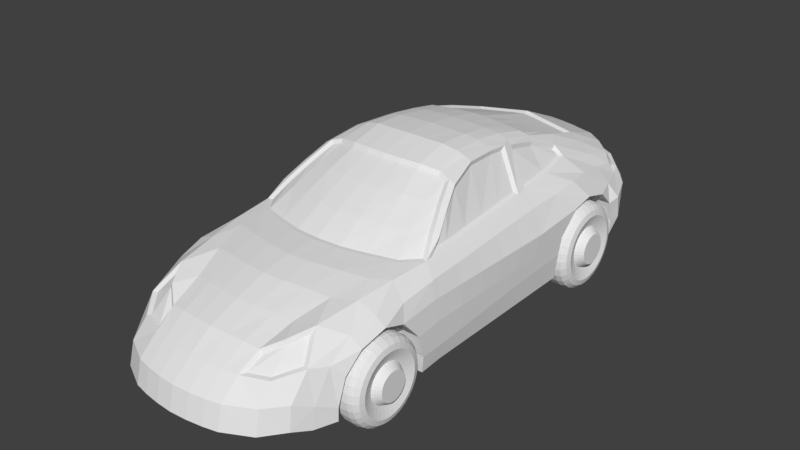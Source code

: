 # Source: Car_03.blend  (saved by Blender 2.79.0; exported with 4.5.12 LTS)
import bpy
from mathutils import Matrix  # noqa: F401  (used for matrix-valued properties, if any)

bpy.ops.wm.read_factory_settings(use_empty=True)
scene = bpy.context.scene
scene.name = 'Scene'

# ---- collections
col_collection_11 = bpy.data.collections.new('Collection 11'); scene.collection.children.link(col_collection_11)

# ---- world
world_world = bpy.data.worlds.new('World'); scene.world = world_world
world_world.color = (0.05088, 0.05088, 0.05088)
world_world.use_sun_shadow = False
world_world.sun_shadow_jitter_overblur = 0.0
world_world.cycles.sampling_method = 'MANUAL'

# ---- meshes
me_plane = bpy.data.meshes.new('Plane')
me_plane.from_pydata([(0.0, -1.634, 1.281), (0.9326, -1.231, 1.242), (0.0, -0.6446, 1.797), (0.6896, -0.6104, 1.686), (0.2623, -1.563, 1.272), (0.5293, -1.49, 1.262), (0.7983, -1.399, 1.25), (0.5973, -0.589, 1.714), (0.4003, -0.6386, 1.747), (0.2031, -0.6619, 1.753), (0.855, -1.044, 1.4), (0.7694, -0.8242, 1.555), (0.2452, -1.284, 1.441), (0.2231, -0.9611, 1.614), (0.4905, -1.227, 1.432), (0.4432, -0.9212, 1.607), (0.7254, -1.147, 1.41), (0.6635, -0.8556, 1.578), (0.0, -2.885, 0.9763), (0.1888, -2.874, 0.969), (0.3724, -2.859, 0.962), (0.5654, -2.833, 0.9078), (0.5307, -1.852, 1.248), (0.4645, -2.186, 1.191), (0.3997, -2.523, 1.087), (0.5874, -2.493, 1.066), (0.6855, -2.153, 1.17), (0.7853, -1.78, 1.229), (0.2603, -1.917, 1.259), (0.2287, -2.234, 1.202), (0.2015, -2.553, 1.098), (0.0, -1.947, 1.264), (0.0, -2.258, 1.207), (0.0, -2.572, 1.103), (0.0, -3.133, 0.801), (0.1807, -3.122, 0.801), (0.3535, -3.098, 0.801), (0.5485, -2.999, 0.807), (0.9489, -1.654, 1.219), (0.8964, -2.035, 1.175), (0.8145, -2.532, 1.049), (0.7221, -2.701, 0.9968), (0.0, 0.7707, 1.769), (0.5921, 0.8361, 1.65), (0.542, 0.8115, 1.683), (0.3776, 0.8038, 1.704), (0.1937, 0.8017, 1.721), (0.5493, -0.2505, 1.842), (0.5301, 0.09905, 1.832), (0.5339, 0.443, 1.789), (0.3874, 0.4271, 1.816), (0.3917, 0.07972, 1.862), (0.396, -0.2677, 1.875), (0.1987, 0.4193, 1.83), (0.2, 0.06679, 1.873), (0.2013, -0.2857, 1.883), (0.6456, -0.2421, 1.803), (0.621, 0.105, 1.791), (0.6217, 0.4645, 1.747), (0.0, 0.4169, 1.838), (0.0, 0.06308, 1.88), (0.0, -0.2907, 1.888), (1.171, -2.011, 0.9987), (1.152, -2.285, 0.9188), (1.13, -2.462, 0.7363), (1.117, -2.544, 0.4691), (1.117, -2.549, 0.3343), (1.171, -1.773, 0.921), (1.194, -1.59, 0.7091), (1.196, -1.531, 0.4783), (1.175, -1.524, 0.3017), (1.196, -1.291, 0.4823), (1.175, -1.276, 0.3222), (1.194, -1.346, 0.7433), (1.171, -1.363, 0.9631), (1.121, -1.321, 1.126), (1.117, -1.713, 1.08), (1.085, -2.026, 1.09), (1.049, -2.304, 1.02), (0.9094, -2.714, 0.8753), (1.049, -2.559, 0.8507), (1.037, -2.733, 0.5465), (1.037, -2.771, 0.3336), (1.196, 0.6249, 0.5871), (1.175, 0.6053, 0.328), (1.196, 0.6753, 0.7707), (0.8727, 0.4107, 1.339), (1.196, 0.9239, 0.9966), (1.196, 1.159, 1.043), (1.175, -0.1404, 0.3257), (1.196, -0.06237, 0.5654), (1.196, 0.1453, 0.7475), (1.073, 0.7008, 1.196), (1.196, 0.2814, 0.9544), (1.072, 0.3074, 1.191), (0.6839, 0.4743, 1.651), (0.8818, 0.2227, 1.34), (1.196, 1.428, 0.971), (1.209, 1.571, 0.8148), (1.209, 1.632, 0.597), (1.196, 1.637, 0.4146), (0.6782, 0.2894, 1.693), (0.8444, 0.7914, 1.358), (1.073, 1.031, 1.22), (0.7918, 1.15, 1.39), (1.021, 1.327, 1.2), (1.126, 1.66, 0.9901), (0.8795, 1.669, 1.256), (0.9806, 1.656, 1.146), (0.5325, 0.3214, 1.805), (0.3889, 0.3044, 1.832), (0.1992, 0.2947, 1.845), (0.6215, 0.3375, 1.762), (0.0, 0.2919, 1.853), (0.6779, 0.8083, 1.572), (0.5995, 1.231, 1.541), (0.7267, 1.146, 1.44), (0.0, 2.289, 1.266), (0.0, 1.763, 1.497), (0.5509, 1.671, 1.408), (0.7139, 1.691, 1.353), (0.972, 1.962, 1.014), (0.8755, 2.004, 1.134), (0.9503, 1.93, 1.082), (0.5757, 2.212, 1.186), (0.7106, 2.136, 1.167), (0.142, 1.705, 1.462), (0.2895, 1.693, 1.443), (0.4369, 1.681, 1.423), (0.4128, 2.242, 1.244), (0.2752, 2.271, 1.251), (0.1376, 2.283, 1.259), (0.4956, 1.245, 1.548), (0.3337, 1.262, 1.565), (0.1677, 1.279, 1.582), (0.0, 2.485, 1.066), (0.5748, 2.346, 1.046), (0.4128, 2.438, 1.044), (0.2752, 2.467, 1.051), (0.1376, 2.479, 1.058), (0.0, 2.551, 0.9588), (0.5504, 2.481, 0.9293), (0.4128, 2.504, 0.9367), (0.2752, 2.533, 0.944), (0.1376, 2.545, 0.9514), (0.8895, 1.976, 0.4589), (0.7429, 2.097, 0.478), (0.7864, 2.264, 0.6355), (0.8033, 2.342, 0.9293), (0.7609, 2.241, 1.048), (0.0, 2.481, 0.665), (0.5504, 2.401, 0.6355), (0.4128, 2.424, 0.6429), (0.2752, 2.453, 0.6503), (0.1376, 2.465, 0.6577), (0.9405, 2.051, 1.027), (1.004, 2.139, 0.9047), (0.9717, 2.066, 0.6109), (0.5504, 2.196, 0.4966), (0.2752, 2.249, 0.5114), (0.0, 2.266, 0.5261), (0.4128, 2.219, 0.504), (0.1376, 2.26, 0.5188), (1.228, 1.714, 0.8425), (1.114, 2.004, 0.8743), (1.228, 1.75, 0.6015), (1.114, 1.967, 0.6146), (1.126, 1.729, 0.4216), (1.025, 1.869, 0.4467), (0.0, -3.331, 0.6205), (0.1807, -3.32, 0.6205), (0.3535, -3.296, 0.6205), (0.5085, -3.262, 0.6205), (0.0, -3.389, 0.3817), (0.1807, -3.378, 0.3817), (0.3535, -3.354, 0.3817), (0.5085, -3.32, 0.3817), (0.7446, -2.921, 0.8064), (0.7867, -3.116, 0.6205), (0.7944, -3.174, 0.3817), (0.9524, -2.916, 0.6205), (0.9611, -2.954, 0.3817), (0.7773, -0.5746, 1.638), (0.94, -1.013, 1.347), (0.8573, -0.7982, 1.502), (0.7013, -0.2375, 1.721), (0.6791, 0.1026, 1.71), (1.196, -1.23, 0.4864), (1.175, -1.219, 0.3224), (0.9359, -1.076, 1.28), (1.118, -1.241, 1.13), (1.172, -1.282, 0.9626), (1.194, -1.272, 0.7435), (1.175, -1.003, 0.323), (1.175, -0.7877, 0.3237), (1.175, -0.5719, 0.3244), (1.175, -0.3561, 0.325), (0.9341, -0.8881, 1.289), (0.919, -0.6025, 1.3), (0.9055, -0.3172, 1.313), (0.8925, -0.03163, 1.327), (1.109, -0.9309, 1.142), (1.1, -0.6213, 1.154), (1.091, -0.3117, 1.167), (1.082, -0.002151, 1.179), (1.177, -0.9692, 0.961), (1.182, -0.6565, 0.9593), (1.186, -0.3439, 0.9577), (1.191, -0.03123, 0.956), (1.195, -0.9884, 0.7443), (1.195, -0.7049, 0.7451), (1.195, -0.4215, 0.7459), (1.196, -0.1381, 0.7467), (1.196, -0.2959, 0.5496), (1.196, -0.5294, 0.5338), (1.196, -0.7629, 0.518), (1.196, -0.9964, 0.5022), (0.9449, -2.011, 0.9987), (0.9266, -2.285, 0.9188), (0.9041, -2.462, 0.7363), (0.8914, -2.544, 0.4691), (0.8914, -2.549, 0.3343), (0.9449, -1.773, 0.921), (0.9685, -1.59, 0.7091), (0.9706, -1.531, 0.4783), (0.9496, -1.524, 0.3017), (0.9706, 0.6249, 0.5871), (0.9496, 0.6053, 0.328), (0.9706, 0.6753, 0.7707), (0.9706, 0.9239, 0.9966), (0.9706, 1.159, 1.043), (0.9706, 1.428, 0.971), (0.9831, 1.571, 0.8148), (0.9831, 1.632, 0.597), (0.9706, 1.637, 0.4146), (0.0, -1.301, 1.444), (0.0, -1.583, 1.276), (0.8255, -1.439, 1.249), (0.9867, -1.242, 1.24), (0.8132, -0.819, 1.574), (0.7264, -0.5904, 1.716), (0.2025, -0.6382, 1.795), (0.2706, -1.61, 1.275), (0.0, -0.6673, 1.755), (0.5435, -1.536, 1.264), (0.6076, -0.5633, 1.754), (0.4003, -0.6151, 1.789), (0.0, -0.9727, 1.616), (0.8999, -1.036, 1.416), (0.5085, -3.064, 0.801), (0.533, -2.839, 0.9454), (0.834, -2.477, 1.116), (0.7014, -2.703, 1.041), (0.1975, 0.7718, 1.759), (0.6364, 0.82, 1.674), (0.0, 0.8008, 1.728), (0.5588, 0.7822, 1.718), (0.3831, 0.7745, 1.742), (0.9622, -2.724, 0.8758), (0.9233, 0.366, 1.32), (0.6839, 0.4447, 1.706), (0.6839, 0.3358, 1.738), (0.9233, 0.2571, 1.321), (0.8896, 0.7989, 1.344), (0.8312, 1.194, 1.38), (0.9354, -0.02795, 1.305), (0.6764, 0.8214, 1.619), (0.7274, 1.186, 1.477), (0.6432, 1.239, 1.56), (0.2949, 1.738, 1.458), (0.4423, 1.726, 1.438), (0.1474, 1.751, 1.477), (0.5898, 1.714, 1.418), (0.0, 1.714, 1.477), (0.9803, 1.893, 1.111), (0.8848, 1.991, 1.179), (1.025, 1.952, 0.9922), (0.5504, 2.219, 1.237), (0.7135, 2.129, 1.214), (0.0, 1.296, 1.596), (0.5504, 2.415, 1.036), (0.7893, 2.278, 1.036), (0.9772, 2.078, 1.012), (0.7735, -2.959, 0.801), (0.8772, -0.819, 1.54), (0.7905, -0.5904, 1.682), (0.964, -1.036, 1.382), (0.7096, -0.2421, 1.769), (0.685, 0.105, 1.757), (0.9836, -1.168, 1.244), (0.9715, -0.883, 1.259), (0.9595, -0.598, 1.275), (0.9474, -0.313, 1.29), (0.9392, -1.712, 0.4791), (1.046, -1.604, 0.4791), (0.9535, -1.658, 0.4791), (0.9927, -1.619, 0.4791), (1.28, -1.885, 0.4791), (1.138, -1.604, 0.4791), (1.231, -1.658, 0.4791), (1.191, -1.619, 0.4791), (0.9392, -1.718, 0.4156), (1.046, -1.613, 0.3946), (0.9535, -1.665, 0.4051), (0.9927, -1.627, 0.3974), (1.28, -1.888, 0.4493), (1.138, -1.613, 0.3946), (1.231, -1.665, 0.4051), (1.191, -1.627, 0.3974), (0.9392, -1.737, 0.3545), (1.046, -1.637, 0.3133), (0.9535, -1.687, 0.3339), (0.9927, -1.651, 0.3188), (1.28, -1.896, 0.4207), (1.138, -1.637, 0.3133), (1.231, -1.687, 0.3339), (1.191, -1.651, 0.3188), (0.9392, -1.767, 0.2982), (1.046, -1.677, 0.2384), (0.9535, -1.722, 0.2683), (0.9927, -1.689, 0.2464), (1.28, -1.911, 0.3942), (1.138, -1.677, 0.2384), (1.231, -1.722, 0.2683), (1.191, -1.689, 0.2464), (0.9392, -1.807, 0.2488), (1.046, -1.731, 0.1727), (0.9535, -1.769, 0.2108), (0.9927, -1.741, 0.1829), (1.28, -1.93, 0.3711), (1.138, -1.731, 0.1727), (1.231, -1.769, 0.2108), (1.191, -1.741, 0.1829), (0.9392, -1.857, 0.2083), (1.046, -1.797, 0.1189), (0.9535, -1.827, 0.1636), (0.9927, -1.805, 0.1308), (1.28, -1.953, 0.3521), (1.138, -1.797, 0.1189), (1.231, -1.827, 0.1636), (1.191, -1.805, 0.1308), (0.9392, -1.913, 0.1782), (1.046, -1.872, 0.07882), (0.9535, -1.892, 0.1285), (0.9927, -1.877, 0.09214), (1.28, -1.979, 0.338), (1.138, -1.872, 0.07882), (1.231, -1.892, 0.1285), (1.191, -1.877, 0.09214), (0.9392, -1.974, 0.1597), (1.046, -1.953, 0.05416), (0.9535, -1.964, 0.1069), (0.9927, -1.956, 0.0683), (1.28, -2.008, 0.3293), (1.138, -1.953, 0.05416), (1.231, -1.964, 0.1069), (1.191, -1.956, 0.0683), (0.9392, -2.038, 0.1535), (1.046, -2.038, 0.04584), (0.9535, -2.038, 0.09965), (0.9927, -2.038, 0.06025), (1.28, -2.038, 0.3264), (1.138, -2.038, 0.04584), (1.231, -2.038, 0.09965), (1.191, -2.038, 0.06025), (0.9392, -2.101, 0.1597), (1.046, -2.122, 0.05416), (0.9535, -2.112, 0.1069), (0.9927, -2.119, 0.0683), (1.28, -2.067, 0.3293), (1.138, -2.122, 0.05416), (1.231, -2.112, 0.1069), (1.191, -2.119, 0.0683), (0.9392, -2.162, 0.1782), (1.046, -2.203, 0.07882), (0.9535, -2.183, 0.1285), (0.9927, -2.198, 0.09214), (1.28, -2.096, 0.338), (1.138, -2.203, 0.07882), (1.231, -2.183, 0.1285), (1.191, -2.198, 0.09214), (0.9392, -2.218, 0.2083), (1.046, -2.278, 0.1189), (0.9535, -2.248, 0.1636), (0.9927, -2.27, 0.1308), (1.28, -2.122, 0.3521), (1.138, -2.278, 0.1189), (1.231, -2.248, 0.1636), (1.191, -2.27, 0.1308), (0.9392, -2.268, 0.2488), (1.046, -2.344, 0.1727), (0.9535, -2.306, 0.2108), (0.9927, -2.334, 0.1829), (1.28, -2.146, 0.3711), (1.138, -2.344, 0.1727), (1.231, -2.306, 0.2108), (1.191, -2.334, 0.1829), (0.9392, -2.308, 0.2982), (1.046, -2.398, 0.2384), (0.9535, -2.353, 0.2683), (0.9927, -2.386, 0.2464), (1.28, -2.165, 0.3942), (1.138, -2.398, 0.2384), (1.231, -2.353, 0.2683), (1.191, -2.386, 0.2464), (0.9392, -2.338, 0.3545), (1.046, -2.438, 0.3133), (0.9535, -2.388, 0.3339), (0.9927, -2.425, 0.3188), (1.28, -2.179, 0.4207), (1.138, -2.438, 0.3133), (1.231, -2.388, 0.3339), (1.191, -2.425, 0.3188), (0.9392, -2.357, 0.4156), (1.046, -2.462, 0.3946), (0.9535, -2.41, 0.4051), (0.9927, -2.448, 0.3974), (1.28, -2.187, 0.4493), (1.138, -2.462, 0.3946), (1.231, -2.41, 0.4051), (1.191, -2.448, 0.3974), (0.9392, -2.363, 0.4791), (1.046, -2.471, 0.4791), (0.9535, -2.417, 0.4791), (0.9927, -2.456, 0.4791), (1.28, -2.19, 0.4791), (1.138, -2.471, 0.4791), (1.231, -2.417, 0.4791), (1.191, -2.456, 0.4791), (0.9392, -2.357, 0.5426), (1.046, -2.462, 0.5636), (0.9535, -2.41, 0.5531), (0.9927, -2.448, 0.5608), (1.28, -2.187, 0.5089), (1.138, -2.462, 0.5636), (1.231, -2.41, 0.5531), (1.191, -2.448, 0.5608), (0.9392, -2.338, 0.6037), (1.046, -2.438, 0.6449), (0.9535, -2.388, 0.6243), (0.9927, -2.425, 0.6394), (1.28, -2.179, 0.5376), (1.138, -2.438, 0.6449), (1.231, -2.388, 0.6243), (1.191, -2.425, 0.6394), (0.9392, -2.308, 0.66), (1.046, -2.398, 0.7198), (0.9535, -2.353, 0.6899), (0.9927, -2.386, 0.7118), (1.28, -2.165, 0.564), (1.138, -2.398, 0.7198), (1.231, -2.353, 0.6899), (1.191, -2.386, 0.7118), (0.9392, -2.268, 0.7094), (1.046, -2.344, 0.7855), (0.9535, -2.306, 0.7474), (0.9927, -2.334, 0.7753), (1.28, -2.146, 0.5871), (1.138, -2.344, 0.7855), (1.231, -2.306, 0.7474), (1.191, -2.334, 0.7753), (0.9392, -2.218, 0.7499), (1.046, -2.278, 0.8394), (0.9535, -2.248, 0.7946), (0.9927, -2.27, 0.8274), (1.28, -2.122, 0.6061), (1.138, -2.278, 0.8394), (1.231, -2.248, 0.7946), (1.191, -2.27, 0.8274), (0.9392, -2.162, 0.78), (1.046, -2.203, 0.8794), (0.9535, -2.183, 0.8297), (0.9927, -2.198, 0.8661), (1.28, -2.096, 0.6202), (1.138, -2.203, 0.8794), (1.231, -2.183, 0.8297), (1.191, -2.198, 0.8661), (0.9392, -2.101, 0.7985), (1.046, -2.122, 0.9041), (0.9535, -2.112, 0.8513), (0.9927, -2.119, 0.8899), (1.28, -2.067, 0.6289), (1.138, -2.122, 0.9041), (1.231, -2.112, 0.8513), (1.191, -2.119, 0.8899), (0.9392, -2.038, 0.8048), (1.046, -2.038, 0.9124), (0.9535, -2.038, 0.8586), (0.9927, -2.038, 0.898), (1.28, -2.038, 0.6318), (1.138, -2.038, 0.9124), (1.231, -2.038, 0.8586), (1.191, -2.038, 0.898), (0.9392, -1.974, 0.7985), (1.046, -1.953, 0.9041), (0.9535, -1.964, 0.8513), (0.9927, -1.956, 0.8899), (1.28, -2.008, 0.6289), (1.138, -1.953, 0.9041), (1.231, -1.964, 0.8513), (1.191, -1.956, 0.8899), (0.9392, -1.913, 0.78), (1.046, -1.872, 0.8794), (0.9535, -1.892, 0.8297), (0.9927, -1.877, 0.8661), (1.28, -1.979, 0.6202), (1.138, -1.872, 0.8794), (1.231, -1.892, 0.8297), (1.191, -1.877, 0.8661), (0.9392, -1.857, 0.7499), (1.046, -1.797, 0.8394), (0.9535, -1.827, 0.7946), (0.9927, -1.805, 0.8274), (1.28, -1.953, 0.6061), (1.138, -1.797, 0.8394), (1.231, -1.827, 0.7946), (1.191, -1.805, 0.8274), (0.9392, -1.807, 0.7094), (1.046, -1.731, 0.7855), (0.9535, -1.769, 0.7474), (0.9927, -1.741, 0.7753), (1.28, -1.93, 0.5871), (1.138, -1.731, 0.7855), (1.231, -1.769, 0.7474), (1.191, -1.741, 0.7753), (0.9392, -1.767, 0.66), (1.046, -1.677, 0.7198), (0.9535, -1.722, 0.6899), (0.9927, -1.689, 0.7118), (1.28, -1.911, 0.564), (1.138, -1.677, 0.7198), (1.231, -1.722, 0.6899), (1.191, -1.689, 0.7118), (0.9392, -1.737, 0.6037), (1.046, -1.637, 0.6449), (0.9535, -1.687, 0.6243), (0.9927, -1.651, 0.6394), (1.28, -1.896, 0.5376), (1.138, -1.637, 0.6449), (1.231, -1.687, 0.6243), (1.191, -1.651, 0.6394), (0.9392, -1.718, 0.5426), (1.046, -1.613, 0.5636), (0.9535, -1.665, 0.5531), (0.9927, -1.627, 0.5608), (1.28, -1.888, 0.5089), (1.138, -1.613, 0.5636), (1.231, -1.665, 0.5531), (1.191, -1.627, 0.5608), (1.245, -1.712, 0.4791), (1.245, -1.718, 0.4156), (1.245, -1.737, 0.3545), (1.245, -1.767, 0.2982), (1.245, -1.807, 0.2488), (1.245, -1.857, 0.2083), (1.245, -1.913, 0.1782), (1.245, -1.974, 0.1597), (1.245, -2.038, 0.1535), (1.245, -2.101, 0.1597), (1.245, -2.162, 0.1782), (1.245, -2.218, 0.2083), (1.245, -2.268, 0.2488), (1.245, -2.308, 0.2982), (1.245, -2.338, 0.3545), (1.245, -2.357, 0.4156), (1.245, -2.363, 0.4791), (1.245, -2.357, 0.5426), (1.245, -2.338, 0.6037), (1.245, -2.308, 0.66), (1.245, -2.268, 0.7094), (1.245, -2.218, 0.7499), (1.245, -2.162, 0.78), (1.245, -2.101, 0.7985), (1.245, -2.038, 0.8048), (1.245, -1.974, 0.7985), (1.245, -1.913, 0.78), (1.245, -1.857, 0.7499), (1.245, -1.807, 0.7094), (1.245, -1.767, 0.66), (1.245, -1.737, 0.6037), (1.245, -1.718, 0.5426), (1.203, -1.832, 0.4791), (1.203, -1.836, 0.439), (1.203, -1.848, 0.4005), (1.203, -1.867, 0.365), (1.203, -1.892, 0.3338), (1.203, -1.923, 0.3083), (1.203, -1.959, 0.2893), (1.203, -1.997, 0.2776), (1.203, -2.038, 0.2736), (1.203, -2.078, 0.2776), (1.203, -2.116, 0.2893), (1.203, -2.152, 0.3083), (1.203, -2.183, 0.3338), (1.203, -2.208, 0.365), (1.203, -2.227, 0.4005), (1.203, -2.239, 0.439), (1.203, -2.243, 0.4791), (1.203, -2.239, 0.5192), (1.203, -2.227, 0.5577), (1.203, -2.208, 0.5933), (1.203, -2.183, 0.6244), (1.203, -2.152, 0.65), (1.203, -2.116, 0.6689), (1.203, -2.078, 0.6806), (1.203, -2.038, 0.6846), (1.203, -1.997, 0.6806), (1.203, -1.959, 0.6689), (1.203, -1.923, 0.65), (1.203, -1.892, 0.6244), (1.203, -1.867, 0.5933), (1.203, -1.848, 0.5577), (1.203, -1.836, 0.5192), (0.9215, 1.494, 0.4791), (1.039, 1.612, 0.4791), (0.9373, 1.553, 0.4791), (0.9803, 1.596, 0.4791), (1.295, 1.304, 0.4791), (1.139, 1.612, 0.4791), (1.241, 1.553, 0.4791), (1.198, 1.596, 0.4791), (0.9215, 1.487, 0.4094), (1.039, 1.603, 0.3864), (0.9373, 1.545, 0.3979), (0.9803, 1.587, 0.3895), (1.295, 1.301, 0.4464), (1.139, 1.603, 0.3864), (1.241, 1.545, 0.3979), (1.198, 1.587, 0.3895), (0.9215, 1.467, 0.3425), (1.039, 1.576, 0.2973), (0.9373, 1.521, 0.3199), (0.9803, 1.561, 0.3033), (1.295, 1.292, 0.415), (1.139, 1.576, 0.2973), (1.241, 1.521, 0.3199), (1.198, 1.561, 0.3033), (0.9215, 1.434, 0.2807), (1.039, 1.532, 0.2151), (0.9373, 1.483, 0.2479), (0.9803, 1.519, 0.2239), (1.295, 1.276, 0.3861), (1.139, 1.532, 0.2151), (1.241, 1.483, 0.2479), (1.198, 1.519, 0.2239), (0.9215, 1.389, 0.2266), (1.039, 1.473, 0.1431), (0.9373, 1.431, 0.1849), (0.9803, 1.462, 0.1543), (1.295, 1.255, 0.3607), (1.139, 1.473, 0.1431), (1.241, 1.431, 0.1849), (1.198, 1.462, 0.1543), (0.9215, 1.335, 0.1822), (1.039, 1.401, 0.08406), (0.9373, 1.368, 0.1331), (0.9803, 1.392, 0.0972), (1.295, 1.23, 0.3398), (1.139, 1.401, 0.08406), (1.241, 1.368, 0.1331), (1.198, 1.392, 0.0972), (0.9215, 1.274, 0.1492), (1.039, 1.319, 0.04015), (0.9373, 1.296, 0.09467), (0.9803, 1.313, 0.05476), (1.295, 1.201, 0.3244), (1.139, 1.319, 0.04015), (1.241, 1.296, 0.09467), (1.198, 1.313, 0.05476), (0.9215, 1.207, 0.1289), (1.039, 1.23, 0.01311), (0.9373, 1.218, 0.07099), (0.9803, 1.227, 0.02862), (1.295, 1.17, 0.3148), (1.139, 1.23, 0.01311), (1.241, 1.218, 0.07099), (1.198, 1.227, 0.02862), (0.9215, 1.137, 0.122), (1.039, 1.137, 0.003983), (0.9373, 1.137, 0.06299), (0.9803, 1.137, 0.0198), (1.295, 1.137, 0.3116), (1.139, 1.137, 0.003983), (1.241, 1.137, 0.06299), (1.198, 1.137, 0.0198), (0.9215, 1.067, 0.1289), (1.039, 1.044, 0.01311), (0.9373, 1.056, 0.07099), (0.9803, 1.047, 0.02862), (1.295, 1.104, 0.3148), (1.139, 1.044, 0.01311), (1.241, 1.056, 0.07099), (1.198, 1.047, 0.02862), (0.9215, 1.0, 0.1492), (1.039, 0.9552, 0.04015), (0.9373, 0.9777, 0.09467), (0.9803, 0.9612, 0.05476), (1.295, 1.073, 0.3244), (1.139, 0.9552, 0.04015), (1.241, 0.9777, 0.09467), (1.198, 0.9612, 0.05476), (0.9215, 0.9386, 0.1822), (1.039, 0.873, 0.08406), (0.9373, 0.9058, 0.1331), (0.9803, 0.8818, 0.0972), (1.295, 1.044, 0.3398), (1.139, 0.873, 0.08406), (1.241, 0.9058, 0.1331), (1.198, 0.8818, 0.0972), (0.9215, 0.8845, 0.2266), (1.039, 0.801, 0.1431), (0.9373, 0.8427, 0.1849), (0.9803, 0.8122, 0.1543), (1.295, 1.019, 0.3607), (1.139, 0.801, 0.1431), (1.241, 0.8427, 0.1849), (1.198, 0.8122, 0.1543), (0.9215, 0.8401, 0.2807), (1.039, 0.7419, 0.2151), (0.9373, 0.791, 0.2479), (0.9803, 0.7551, 0.2239), (1.295, 0.9977, 0.3861), (1.139, 0.7419, 0.2151), (1.241, 0.791, 0.2479), (1.198, 0.7551, 0.2239), (0.9215, 0.8071, 0.3425), (1.039, 0.698, 0.2973), (0.9373, 0.7525, 0.3199), (0.9803, 0.7126, 0.3033), (1.295, 0.9822, 0.415), (1.139, 0.698, 0.2973), (1.241, 0.7525, 0.3199), (1.198, 0.7126, 0.3033), (0.9215, 0.7867, 0.4094), (1.039, 0.671, 0.3864), (0.9373, 0.7289, 0.3979), (0.9803, 0.6865, 0.3895), (1.295, 0.9727, 0.4464), (1.139, 0.671, 0.3864), (1.241, 0.7289, 0.3979), (1.198, 0.6865, 0.3895), (0.9215, 0.7799, 0.4791), (1.039, 0.6619, 0.4791), (0.9373, 0.7209, 0.4791), (0.9803, 0.6777, 0.4791), (1.295, 0.9695, 0.4791), (1.139, 0.6619, 0.4791), (1.241, 0.7209, 0.4791), (1.198, 0.6777, 0.4791), (0.9215, 0.7867, 0.5488), (1.039, 0.671, 0.5718), (0.9373, 0.7289, 0.5603), (0.9803, 0.6865, 0.5687), (1.295, 0.9727, 0.5118), (1.139, 0.671, 0.5718), (1.241, 0.7289, 0.5603), (1.198, 0.6865, 0.5687), (0.9215, 0.8071, 0.6158), (1.039, 0.698, 0.6609), (0.9373, 0.7525, 0.6383), (0.9803, 0.7126, 0.6549), (1.295, 0.9822, 0.5432), (1.139, 0.698, 0.6609), (1.241, 0.7525, 0.6383), (1.198, 0.7126, 0.6549), (0.9215, 0.8401, 0.6775), (1.039, 0.7419, 0.7431), (0.9373, 0.791, 0.7103), (0.9803, 0.7551, 0.7343), (1.295, 0.9977, 0.5722), (1.139, 0.7419, 0.7431), (1.241, 0.791, 0.7103), (1.198, 0.7551, 0.7343), (0.9215, 0.8845, 0.7316), (1.039, 0.801, 0.8151), (0.9373, 0.8427, 0.7733), (0.9803, 0.8122, 0.8039), (1.295, 1.019, 0.5975), (1.139, 0.801, 0.8151), (1.241, 0.8427, 0.7733), (1.198, 0.8122, 0.8039), (0.9215, 0.9386, 0.776), (1.039, 0.873, 0.8742), (0.9373, 0.9058, 0.8251), (0.9803, 0.8818, 0.861), (1.295, 1.044, 0.6184), (1.139, 0.873, 0.8742), (1.241, 0.9058, 0.8251), (1.198, 0.8818, 0.861), (0.9215, 1.0, 0.809), (1.039, 0.9552, 0.9181), (0.9373, 0.9777, 0.8635), (0.9803, 0.9612, 0.9035), (1.295, 1.073, 0.6339), (1.139, 0.9552, 0.9181), (1.241, 0.9777, 0.8635), (1.198, 0.9612, 0.9035), (0.9215, 1.067, 0.8294), (1.039, 1.044, 0.9451), (0.9373, 1.056, 0.8872), (0.9803, 1.047, 0.9296), (1.295, 1.104, 0.6434), (1.139, 1.044, 0.9451), (1.241, 1.056, 0.8872), (1.198, 1.047, 0.9296), (0.9215, 1.137, 0.8362), (1.039, 1.137, 0.9542), (0.9373, 1.137, 0.8952), (0.9803, 1.137, 0.9384), (1.295, 1.137, 0.6466), (1.139, 1.137, 0.9542), (1.241, 1.137, 0.8952), (1.198, 1.137, 0.9384), (0.9215, 1.207, 0.8293), (1.039, 1.23, 0.9451), (0.9373, 1.218, 0.8872), (0.9803, 1.227, 0.9296), (1.295, 1.17, 0.6434), (1.139, 1.23, 0.9451), (1.241, 1.218, 0.8872), (1.198, 1.227, 0.9296), (0.9215, 1.274, 0.809), (1.039, 1.319, 0.9181), (0.9373, 1.296, 0.8635), (0.9803, 1.313, 0.9035), (1.295, 1.201, 0.6339), (1.139, 1.319, 0.9181), (1.241, 1.296, 0.8635), (1.198, 1.313, 0.9035), (0.9215, 1.335, 0.776), (1.039, 1.401, 0.8742), (0.9373, 1.368, 0.8251), (0.9803, 1.392, 0.861), (1.295, 1.23, 0.6184), (1.139, 1.401, 0.8742), (1.241, 1.368, 0.8251), (1.198, 1.392, 0.861), (0.9215, 1.389, 0.7316), (1.039, 1.473, 0.8151), (0.9373, 1.431, 0.7733), (0.9803, 1.462, 0.8039), (1.295, 1.255, 0.5975), (1.139, 1.473, 0.8151), (1.241, 1.431, 0.7733), (1.198, 1.462, 0.8039), (0.9215, 1.434, 0.6775), (1.039, 1.532, 0.7431), (0.9373, 1.483, 0.7103), (0.9803, 1.519, 0.7343), (1.295, 1.276, 0.5722), (1.139, 1.532, 0.7431), (1.241, 1.483, 0.7103), (1.198, 1.519, 0.7343), (0.9215, 1.467, 0.6158), (1.039, 1.576, 0.6609), (0.9373, 1.521, 0.6383), (0.9803, 1.561, 0.6549), (1.295, 1.292, 0.5432), (1.139, 1.576, 0.6609), (1.241, 1.521, 0.6383), (1.198, 1.561, 0.6549), (0.9215, 1.487, 0.5488), (1.039, 1.603, 0.5718), (0.9373, 1.545, 0.5603), (0.9803, 1.587, 0.5687), (1.295, 1.301, 0.5118), (1.139, 1.603, 0.5718), (1.241, 1.545, 0.5603), (1.198, 1.587, 0.5687), (1.257, 1.494, 0.4791), (1.257, 1.487, 0.4094), (1.257, 1.467, 0.3425), (1.257, 1.434, 0.2807), (1.257, 1.389, 0.2266), (1.257, 1.335, 0.1822), (1.257, 1.274, 0.1492), (1.257, 1.207, 0.1289), (1.257, 1.137, 0.122), (1.257, 1.067, 0.1289), (1.257, 1.0, 0.1492), (1.257, 0.9386, 0.1822), (1.257, 0.8845, 0.2266), (1.257, 0.8401, 0.2807), (1.257, 0.8071, 0.3425), (1.257, 0.7867, 0.4094), (1.257, 0.7799, 0.4791), (1.257, 0.7867, 0.5488), (1.257, 0.8071, 0.6158), (1.257, 0.8401, 0.6775), (1.257, 0.8845, 0.7316), (1.257, 0.9386, 0.776), (1.257, 1.0, 0.809), (1.257, 1.067, 0.8294), (1.257, 1.137, 0.8362), (1.257, 1.207, 0.8293), (1.257, 1.274, 0.809), (1.257, 1.335, 0.776), (1.257, 1.389, 0.7316), (1.257, 1.434, 0.6775), (1.257, 1.467, 0.6158), (1.257, 1.487, 0.5488), (1.211, 1.362, 0.4791), (1.211, 1.358, 0.4352), (1.211, 1.345, 0.3929), (1.211, 1.324, 0.3539), (1.211, 1.296, 0.3198), (1.211, 1.262, 0.2918), (1.211, 1.223, 0.2709), (1.211, 1.181, 0.2581), (1.211, 1.137, 0.2538), (1.211, 1.093, 0.2581), (1.211, 1.051, 0.2709), (1.211, 1.012, 0.2918), (1.211, 0.9776, 0.3198), (1.211, 0.9496, 0.3539), (1.211, 0.9288, 0.3929), (1.211, 0.916, 0.4352), (1.211, 0.9117, 0.4791), (1.211, 0.916, 0.5231), (1.211, 0.9288, 0.5653), (1.211, 0.9496, 0.6043), (1.211, 0.9777, 0.6384), (1.211, 1.012, 0.6665), (1.211, 1.051, 0.6873), (1.211, 1.093, 0.7001), (1.211, 1.137, 0.7044), (1.211, 1.181, 0.7001), (1.211, 1.223, 0.6873), (1.211, 1.262, 0.6665), (1.211, 1.296, 0.6384), (1.211, 1.324, 0.6043), (1.211, 1.345, 0.5653), (1.211, 1.358, 0.5231)], [], [(93, 91, 85, 87), (93, 87, 92, 94), (85, 91, 90, 83), (17, 11, 3, 7), (247, 13, 9, 243), (13, 15, 8, 9), (15, 17, 7, 8), (5, 6, 16, 14), (14, 16, 17, 15), (4, 5, 14, 12), (12, 14, 15, 13), (236, 4, 12, 235), (235, 12, 13, 247), (6, 1, 10, 16), (16, 10, 11, 17), (25, 24, 20, 250), (24, 30, 19, 20), (30, 33, 18, 19), (242, 0, 31, 28), (28, 31, 32, 29), (29, 32, 33, 30), (244, 242, 28, 22), (22, 28, 29, 23), (23, 29, 30, 24), (237, 244, 22, 27), (27, 22, 23, 26), (26, 23, 24, 25), (250, 20, 36, 249), (20, 19, 35, 36), (19, 18, 34, 35), (38, 238, 237, 27), (39, 38, 27, 26), (251, 39, 26, 25), (252, 251, 25, 250), (50, 49, 256, 257), (53, 50, 257, 253), (49, 58, 254, 256), (59, 53, 253, 42), (2, 241, 55, 61), (61, 55, 54, 60), (113, 111, 53, 59), (245, 240, 56, 47), (47, 56, 57, 48), (109, 112, 58, 49), (241, 246, 52, 55), (55, 52, 51, 54), (111, 110, 50, 53), (246, 245, 47, 52), (52, 47, 48, 51), (110, 109, 49, 50), (70, 72, 71, 69), (73, 68, 69, 71), (74, 67, 68, 73), (39, 251, 78, 77), (38, 39, 77, 76), (238, 38, 76, 75), (67, 74, 75, 76), (62, 67, 76, 77), (63, 62, 77, 78), (78, 251, 258, 80), (63, 78, 80, 64), (65, 64, 80, 81), (66, 65, 81, 82), (90, 89, 84, 83), (213, 196, 89, 90), (94, 92, 259, 262), (262, 259, 260, 261), (259, 92, 103, 263), (88, 103, 92, 87), (263, 103, 105, 264), (97, 105, 103, 88), (105, 97, 106, 108), (264, 105, 108, 107), (51, 48, 109, 110), (54, 51, 110, 111), (48, 57, 112, 109), (60, 54, 111, 113), (58, 112, 261, 260), (271, 131, 117, 118), (265, 204, 94, 262), (204, 208, 93, 94), (208, 212, 91, 93), (212, 213, 90, 91), (254, 58, 260, 266), (254, 266, 267, 268), (272, 277, 129, 270), (268, 267, 120, 272), (107, 120, 267, 264), (108, 106, 276, 274), (120, 107, 275, 278), (107, 108, 274, 275), (272, 120, 278, 277), (270, 129, 130, 269), (269, 130, 131, 271), (132, 115, 119, 128), (132, 44, 43, 115), (133, 132, 128, 127), (45, 44, 132, 133), (134, 133, 127, 126), (46, 45, 133, 134), (279, 134, 126, 273), (255, 46, 134, 279), (131, 130, 138, 139), (129, 277, 280, 137), (130, 129, 137, 138), (117, 131, 139, 135), (138, 137, 142, 143), (135, 139, 144, 140), (139, 138, 143, 144), (137, 280, 141, 142), (143, 153, 154, 144), (141, 151, 152, 142), (158, 151, 147, 146), (142, 152, 153, 143), (141, 280, 281, 148), (147, 148, 156, 157), (151, 141, 148, 147), (148, 281, 282, 156), (152, 161, 159, 153), (153, 159, 162, 154), (151, 158, 161, 152), (144, 154, 150, 140), (146, 147, 157, 145), (154, 162, 160, 150), (276, 106, 163, 164), (164, 163, 165, 166), (166, 165, 167, 168), (98, 163, 106, 97), (99, 165, 163, 98), (100, 167, 165, 99), (282, 276, 164, 156), (156, 164, 166, 157), (157, 166, 168, 145), (249, 36, 171, 172), (36, 35, 170, 171), (35, 34, 169, 170), (172, 171, 175, 176), (171, 170, 174, 175), (170, 169, 173, 174), (172, 176, 179, 178), (249, 172, 178, 283), (178, 179, 181, 180), (283, 178, 180, 258), (81, 180, 181, 82), (258, 180, 81, 80), (37, 177, 41, 21), (41, 177, 79, 40), (125, 149, 136, 124), (122, 155, 149, 125), (123, 121, 155, 122), (104, 116, 114, 102), (95, 86, 102, 114), (56, 240, 285, 287), (240, 239, 284, 285), (239, 248, 286, 284), (57, 56, 287, 288), (57, 288, 261, 112), (73, 71, 187, 192), (74, 73, 192, 191), (75, 74, 191, 190), (238, 75, 190, 289), (71, 72, 188, 187), (238, 289, 286, 248), (192, 187, 216, 209), (209, 216, 215, 210), (210, 215, 214, 211), (211, 214, 213, 212), (191, 192, 209, 205), (205, 209, 210, 206), (206, 210, 211, 207), (207, 211, 212, 208), (190, 191, 205, 201), (201, 205, 206, 202), (202, 206, 207, 203), (203, 207, 208, 204), (289, 190, 201, 290), (290, 201, 202, 291), (291, 202, 203, 292), (292, 203, 204, 265), (187, 188, 193, 216), (216, 193, 194, 215), (215, 194, 195, 214), (214, 195, 196, 213), (101, 186, 200, 96), (186, 185, 199, 200), (185, 182, 198, 199), (182, 184, 197, 198), (184, 183, 189, 197), (63, 64, 219, 218), (99, 98, 232, 233), (64, 65, 220, 219), (100, 99, 233, 234), (65, 66, 221, 220), (87, 85, 228, 229), (67, 62, 217, 222), (88, 87, 229, 230), (83, 84, 227, 226), (68, 67, 222, 223), (69, 68, 223, 224), (97, 88, 230, 231), (70, 69, 224, 225), (85, 83, 226, 228), (62, 63, 218, 217), (98, 97, 231, 232), (226, 227, 234, 233, 232, 231, 230, 229, 228), (217, 218, 219, 220, 221, 225, 224, 223, 222), (70, 225, 221, 66, 82, 181, 179, 176, 175, 174, 173, 160, 162, 159, 161, 158, 146, 145, 168, 167, 100, 234, 227, 84, 89, 196, 195, 194, 193, 188, 72), (1, 6, 237, 238), (3, 11, 239, 240), (243, 9, 241, 2), (4, 236, 0, 242), (5, 4, 242, 244), (6, 5, 244, 237), (7, 3, 240, 245), (8, 7, 245, 246), (9, 8, 246, 241), (10, 1, 238, 248), (11, 10, 248, 239), (37, 21, 250, 249), (41, 40, 251, 252), (21, 41, 252, 250), (46, 255, 42, 253), (43, 44, 256, 254), (44, 45, 257, 256), (45, 46, 253, 257), (40, 79, 258, 251), (86, 95, 260, 259), (101, 96, 262, 261), (102, 86, 259, 263), (104, 102, 263, 264), (96, 200, 265, 262), (95, 114, 266, 260), (114, 116, 267, 266), (115, 43, 254, 268), (127, 128, 270, 269), (126, 127, 269, 271), (273, 126, 271, 118), (128, 119, 272, 270), (116, 104, 264, 267), (123, 122, 275, 274), (121, 123, 274, 276), (125, 124, 277, 278), (122, 125, 278, 275), (119, 115, 268, 272), (124, 136, 280, 277), (136, 149, 281, 280), (149, 155, 282, 281), (155, 121, 276, 282), (177, 37, 249, 283), (79, 177, 283, 258), (184, 182, 285, 284), (183, 184, 284, 286), (182, 185, 287, 285), (185, 186, 288, 287), (186, 101, 261, 288), (189, 183, 286, 289), (197, 189, 289, 290), (198, 197, 290, 291), (199, 198, 291, 292), (200, 199, 292, 265), (542, 546, 298, 294), (310, 314, 322, 318), (318, 322, 330, 326), (326, 330, 338, 334), (334, 338, 346, 342), (342, 346, 354, 350), (350, 354, 362, 358), (358, 362, 370, 366), (366, 370, 378, 374), (374, 378, 386, 382), (382, 386, 394, 390), (390, 394, 402, 398), (398, 402, 410, 406), (406, 410, 418, 414), (414, 418, 426, 422), (422, 426, 434, 430), (430, 434, 442, 438), (438, 442, 450, 446), (446, 450, 458, 454), (454, 458, 466, 462), (462, 466, 474, 470), (470, 474, 482, 478), (478, 482, 490, 486), (486, 490, 498, 494), (494, 498, 506, 502), (502, 506, 514, 510), (510, 514, 522, 518), (518, 522, 530, 526), (526, 530, 538, 534), (534, 538, 546, 542), (302, 306, 314, 310), (305, 297, 545, 537, 529, 521, 513, 505, 497, 489, 481, 473, 465, 457, 449, 441, 433, 425, 417, 409, 401, 393, 385, 377, 369, 361, 353, 345, 337, 329, 321, 313), (294, 298, 306, 302), (294, 302, 304, 296), (296, 304, 303, 295), (295, 303, 301, 293), (306, 298, 300, 308), (308, 300, 299, 307), (307, 299, 549, 550), (302, 310, 312, 304), (304, 312, 311, 303), (303, 311, 309, 301), (314, 306, 308, 316), (316, 308, 307, 315), (315, 307, 550, 551), (310, 318, 320, 312), (312, 320, 319, 311), (311, 319, 317, 309), (322, 314, 316, 324), (324, 316, 315, 323), (323, 315, 551, 552), (318, 326, 328, 320), (320, 328, 327, 319), (319, 327, 325, 317), (330, 322, 324, 332), (332, 324, 323, 331), (331, 323, 552, 553), (326, 334, 336, 328), (328, 336, 335, 327), (327, 335, 333, 325), (338, 330, 332, 340), (340, 332, 331, 339), (339, 331, 553, 554), (334, 342, 344, 336), (336, 344, 343, 335), (335, 343, 341, 333), (346, 338, 340, 348), (348, 340, 339, 347), (347, 339, 554, 555), (342, 350, 352, 344), (344, 352, 351, 343), (343, 351, 349, 341), (354, 346, 348, 356), (356, 348, 347, 355), (355, 347, 555, 556), (350, 358, 360, 352), (352, 360, 359, 351), (351, 359, 357, 349), (362, 354, 356, 364), (364, 356, 355, 363), (363, 355, 556, 557), (358, 366, 368, 360), (360, 368, 367, 359), (359, 367, 365, 357), (370, 362, 364, 372), (372, 364, 363, 371), (371, 363, 557, 558), (366, 374, 376, 368), (368, 376, 375, 367), (367, 375, 373, 365), (378, 370, 372, 380), (380, 372, 371, 379), (379, 371, 558, 559), (374, 382, 384, 376), (376, 384, 383, 375), (375, 383, 381, 373), (386, 378, 380, 388), (388, 380, 379, 387), (387, 379, 559, 560), (382, 390, 392, 384), (384, 392, 391, 383), (383, 391, 389, 381), (394, 386, 388, 396), (396, 388, 387, 395), (395, 387, 560, 561), (390, 398, 400, 392), (392, 400, 399, 391), (391, 399, 397, 389), (402, 394, 396, 404), (404, 396, 395, 403), (403, 395, 561, 562), (398, 406, 408, 400), (400, 408, 407, 399), (399, 407, 405, 397), (410, 402, 404, 412), (412, 404, 403, 411), (411, 403, 562, 563), (406, 414, 416, 408), (408, 416, 415, 407), (407, 415, 413, 405), (418, 410, 412, 420), (420, 412, 411, 419), (419, 411, 563, 564), (414, 422, 424, 416), (416, 424, 423, 415), (415, 423, 421, 413), (426, 418, 420, 428), (428, 420, 419, 427), (427, 419, 564, 565), (422, 430, 432, 424), (424, 432, 431, 423), (423, 431, 429, 421), (434, 426, 428, 436), (436, 428, 427, 435), (435, 427, 565, 566), (430, 438, 440, 432), (432, 440, 439, 431), (431, 439, 437, 429), (442, 434, 436, 444), (444, 436, 435, 443), (443, 435, 566, 567), (438, 446, 448, 440), (440, 448, 447, 439), (439, 447, 445, 437), (450, 442, 444, 452), (452, 444, 443, 451), (451, 443, 567, 568), (446, 454, 456, 448), (448, 456, 455, 447), (447, 455, 453, 445), (458, 450, 452, 460), (460, 452, 451, 459), (459, 451, 568, 569), (454, 462, 464, 456), (456, 464, 463, 455), (455, 463, 461, 453), (466, 458, 460, 468), (468, 460, 459, 467), (467, 459, 569, 570), (462, 470, 472, 464), (464, 472, 471, 463), (463, 471, 469, 461), (474, 466, 468, 476), (476, 468, 467, 475), (475, 467, 570, 571), (470, 478, 480, 472), (472, 480, 479, 471), (471, 479, 477, 469), (482, 474, 476, 484), (484, 476, 475, 483), (483, 475, 571, 572), (478, 486, 488, 480), (480, 488, 487, 479), (479, 487, 485, 477), (490, 482, 484, 492), (492, 484, 483, 491), (491, 483, 572, 573), (486, 494, 496, 488), (488, 496, 495, 487), (487, 495, 493, 485), (498, 490, 492, 500), (500, 492, 491, 499), (499, 491, 573, 574), (494, 502, 504, 496), (496, 504, 503, 495), (495, 503, 501, 493), (506, 498, 500, 508), (508, 500, 499, 507), (507, 499, 574, 575), (502, 510, 512, 504), (504, 512, 511, 503), (503, 511, 509, 501), (514, 506, 508, 516), (516, 508, 507, 515), (515, 507, 575, 576), (510, 518, 520, 512), (512, 520, 519, 511), (511, 519, 517, 509), (522, 514, 516, 524), (524, 516, 515, 523), (523, 515, 576, 577), (518, 526, 528, 520), (520, 528, 527, 519), (519, 527, 525, 517), (530, 522, 524, 532), (532, 524, 523, 531), (531, 523, 577, 578), (526, 534, 536, 528), (528, 536, 535, 527), (527, 535, 533, 525), (538, 530, 532, 540), (540, 532, 531, 539), (539, 531, 578, 579), (534, 542, 544, 536), (536, 544, 543, 535), (535, 543, 541, 533), (546, 538, 540, 548), (548, 540, 539, 547), (547, 539, 579, 580), (542, 294, 296, 544), (544, 296, 295, 543), (543, 295, 293, 541), (298, 546, 548, 300), (300, 548, 547, 299), (299, 547, 580, 549), (293, 301, 309, 317, 325, 333, 341, 349, 357, 365, 373, 381, 389, 397, 405, 413, 421, 429, 437, 445, 453, 461, 469, 477, 485, 493, 501, 509, 517, 525, 533, 541), (581, 582, 550, 549), (582, 583, 551, 550), (583, 584, 552, 551), (584, 585, 553, 552), (585, 586, 554, 553), (586, 587, 555, 554), (587, 588, 556, 555), (588, 589, 557, 556), (589, 590, 558, 557), (590, 591, 559, 558), (591, 592, 560, 559), (592, 593, 561, 560), (593, 594, 562, 561), (594, 595, 563, 562), (595, 596, 564, 563), (596, 597, 565, 564), (597, 598, 566, 565), (598, 599, 567, 566), (599, 600, 568, 567), (600, 601, 569, 568), (601, 602, 570, 569), (602, 603, 571, 570), (603, 604, 572, 571), (604, 605, 573, 572), (605, 606, 574, 573), (606, 607, 575, 574), (607, 608, 576, 575), (608, 609, 577, 576), (609, 610, 578, 577), (610, 611, 579, 578), (611, 612, 580, 579), (612, 581, 549, 580), (297, 305, 582, 581), (305, 313, 583, 582), (313, 321, 584, 583), (321, 329, 585, 584), (329, 337, 586, 585), (337, 345, 587, 586), (345, 353, 588, 587), (353, 361, 589, 588), (361, 369, 590, 589), (369, 377, 591, 590), (377, 385, 592, 591), (385, 393, 593, 592), (393, 401, 594, 593), (401, 409, 595, 594), (409, 417, 596, 595), (417, 425, 597, 596), (425, 433, 598, 597), (433, 441, 599, 598), (441, 449, 600, 599), (449, 457, 601, 600), (457, 465, 602, 601), (465, 473, 603, 602), (473, 481, 604, 603), (481, 489, 605, 604), (489, 497, 606, 605), (497, 505, 607, 606), (505, 513, 608, 607), (513, 521, 609, 608), (521, 529, 610, 609), (529, 537, 611, 610), (537, 545, 612, 611), (545, 297, 581, 612), (862, 866, 618, 614), (630, 634, 642, 638), (638, 642, 650, 646), (646, 650, 658, 654), (654, 658, 666, 662), (662, 666, 674, 670), (670, 674, 682, 678), (678, 682, 690, 686), (686, 690, 698, 694), (694, 698, 706, 702), (702, 706, 714, 710), (710, 714, 722, 718), (718, 722, 730, 726), (726, 730, 738, 734), (734, 738, 746, 742), (742, 746, 754, 750), (750, 754, 762, 758), (758, 762, 770, 766), (766, 770, 778, 774), (774, 778, 786, 782), (782, 786, 794, 790), (790, 794, 802, 798), (798, 802, 810, 806), (806, 810, 818, 814), (814, 818, 826, 822), (822, 826, 834, 830), (830, 834, 842, 838), (838, 842, 850, 846), (846, 850, 858, 854), (854, 858, 866, 862), (622, 626, 634, 630), (625, 617, 865, 857, 849, 841, 833, 825, 817, 809, 801, 793, 785, 777, 769, 761, 753, 745, 737, 729, 721, 713, 705, 697, 689, 681, 673, 665, 657, 649, 641, 633), (614, 618, 626, 622), (614, 622, 624, 616), (616, 624, 623, 615), (615, 623, 621, 613), (626, 618, 620, 628), (628, 620, 619, 627), (627, 619, 869, 870), (622, 630, 632, 624), (624, 632, 631, 623), (623, 631, 629, 621), (634, 626, 628, 636), (636, 628, 627, 635), (635, 627, 870, 871), (630, 638, 640, 632), (632, 640, 639, 631), (631, 639, 637, 629), (642, 634, 636, 644), (644, 636, 635, 643), (643, 635, 871, 872), (638, 646, 648, 640), (640, 648, 647, 639), (639, 647, 645, 637), (650, 642, 644, 652), (652, 644, 643, 651), (651, 643, 872, 873), (646, 654, 656, 648), (648, 656, 655, 647), (647, 655, 653, 645), (658, 650, 652, 660), (660, 652, 651, 659), (659, 651, 873, 874), (654, 662, 664, 656), (656, 664, 663, 655), (655, 663, 661, 653), (666, 658, 660, 668), (668, 660, 659, 667), (667, 659, 874, 875), (662, 670, 672, 664), (664, 672, 671, 663), (663, 671, 669, 661), (674, 666, 668, 676), (676, 668, 667, 675), (675, 667, 875, 876), (670, 678, 680, 672), (672, 680, 679, 671), (671, 679, 677, 669), (682, 674, 676, 684), (684, 676, 675, 683), (683, 675, 876, 877), (678, 686, 688, 680), (680, 688, 687, 679), (679, 687, 685, 677), (690, 682, 684, 692), (692, 684, 683, 691), (691, 683, 877, 878), (686, 694, 696, 688), (688, 696, 695, 687), (687, 695, 693, 685), (698, 690, 692, 700), (700, 692, 691, 699), (699, 691, 878, 879), (694, 702, 704, 696), (696, 704, 703, 695), (695, 703, 701, 693), (706, 698, 700, 708), (708, 700, 699, 707), (707, 699, 879, 880), (702, 710, 712, 704), (704, 712, 711, 703), (703, 711, 709, 701), (714, 706, 708, 716), (716, 708, 707, 715), (715, 707, 880, 881), (710, 718, 720, 712), (712, 720, 719, 711), (711, 719, 717, 709), (722, 714, 716, 724), (724, 716, 715, 723), (723, 715, 881, 882), (718, 726, 728, 720), (720, 728, 727, 719), (719, 727, 725, 717), (730, 722, 724, 732), (732, 724, 723, 731), (731, 723, 882, 883), (726, 734, 736, 728), (728, 736, 735, 727), (727, 735, 733, 725), (738, 730, 732, 740), (740, 732, 731, 739), (739, 731, 883, 884), (734, 742, 744, 736), (736, 744, 743, 735), (735, 743, 741, 733), (746, 738, 740, 748), (748, 740, 739, 747), (747, 739, 884, 885), (742, 750, 752, 744), (744, 752, 751, 743), (743, 751, 749, 741), (754, 746, 748, 756), (756, 748, 747, 755), (755, 747, 885, 886), (750, 758, 760, 752), (752, 760, 759, 751), (751, 759, 757, 749), (762, 754, 756, 764), (764, 756, 755, 763), (763, 755, 886, 887), (758, 766, 768, 760), (760, 768, 767, 759), (759, 767, 765, 757), (770, 762, 764, 772), (772, 764, 763, 771), (771, 763, 887, 888), (766, 774, 776, 768), (768, 776, 775, 767), (767, 775, 773, 765), (778, 770, 772, 780), (780, 772, 771, 779), (779, 771, 888, 889), (774, 782, 784, 776), (776, 784, 783, 775), (775, 783, 781, 773), (786, 778, 780, 788), (788, 780, 779, 787), (787, 779, 889, 890), (782, 790, 792, 784), (784, 792, 791, 783), (783, 791, 789, 781), (794, 786, 788, 796), (796, 788, 787, 795), (795, 787, 890, 891), (790, 798, 800, 792), (792, 800, 799, 791), (791, 799, 797, 789), (802, 794, 796, 804), (804, 796, 795, 803), (803, 795, 891, 892), (798, 806, 808, 800), (800, 808, 807, 799), (799, 807, 805, 797), (810, 802, 804, 812), (812, 804, 803, 811), (811, 803, 892, 893), (806, 814, 816, 808), (808, 816, 815, 807), (807, 815, 813, 805), (818, 810, 812, 820), (820, 812, 811, 819), (819, 811, 893, 894), (814, 822, 824, 816), (816, 824, 823, 815), (815, 823, 821, 813), (826, 818, 820, 828), (828, 820, 819, 827), (827, 819, 894, 895), (822, 830, 832, 824), (824, 832, 831, 823), (823, 831, 829, 821), (834, 826, 828, 836), (836, 828, 827, 835), (835, 827, 895, 896), (830, 838, 840, 832), (832, 840, 839, 831), (831, 839, 837, 829), (842, 834, 836, 844), (844, 836, 835, 843), (843, 835, 896, 897), (838, 846, 848, 840), (840, 848, 847, 839), (839, 847, 845, 837), (850, 842, 844, 852), (852, 844, 843, 851), (851, 843, 897, 898), (846, 854, 856, 848), (848, 856, 855, 847), (847, 855, 853, 845), (858, 850, 852, 860), (860, 852, 851, 859), (859, 851, 898, 899), (854, 862, 864, 856), (856, 864, 863, 855), (855, 863, 861, 853), (866, 858, 860, 868), (868, 860, 859, 867), (867, 859, 899, 900), (862, 614, 616, 864), (864, 616, 615, 863), (863, 615, 613, 861), (618, 866, 868, 620), (620, 868, 867, 619), (619, 867, 900, 869), (613, 621, 629, 637, 645, 653, 661, 669, 677, 685, 693, 701, 709, 717, 725, 733, 741, 749, 757, 765, 773, 781, 789, 797, 805, 813, 821, 829, 837, 845, 853, 861), (901, 902, 870, 869), (902, 903, 871, 870), (903, 904, 872, 871), (904, 905, 873, 872), (905, 906, 874, 873), (906, 907, 875, 874), (907, 908, 876, 875), (908, 909, 877, 876), (909, 910, 878, 877), (910, 911, 879, 878), (911, 912, 880, 879), (912, 913, 881, 880), (913, 914, 882, 881), (914, 915, 883, 882), (915, 916, 884, 883), (916, 917, 885, 884), (917, 918, 886, 885), (918, 919, 887, 886), (919, 920, 888, 887), (920, 921, 889, 888), (921, 922, 890, 889), (922, 923, 891, 890), (923, 924, 892, 891), (924, 925, 893, 892), (925, 926, 894, 893), (926, 927, 895, 894), (927, 928, 896, 895), (928, 929, 897, 896), (929, 930, 898, 897), (930, 931, 899, 898), (931, 932, 900, 899), (932, 901, 869, 900), (617, 625, 902, 901), (625, 633, 903, 902), (633, 641, 904, 903), (641, 649, 905, 904), (649, 657, 906, 905), (657, 665, 907, 906), (665, 673, 908, 907), (673, 681, 909, 908), (681, 689, 910, 909), (689, 697, 911, 910), (697, 705, 912, 911), (705, 713, 913, 912), (713, 721, 914, 913), (721, 729, 915, 914), (729, 737, 916, 915), (737, 745, 917, 916), (745, 753, 918, 917), (753, 761, 919, 918), (761, 769, 920, 919), (769, 777, 921, 920), (777, 785, 922, 921), (785, 793, 923, 922), (793, 801, 924, 923), (801, 809, 925, 924), (809, 817, 926, 925), (817, 825, 927, 926), (825, 833, 928, 927), (833, 841, 929, 928), (841, 849, 930, 929), (849, 857, 931, 930), (857, 865, 932, 931), (865, 617, 901, 932)])
me_plane.use_remesh_preserve_volume = False
me_plane.use_remesh_preserve_attributes = False
me_plane.use_mirror_vertex_groups = False
me_plane.update()

# ---- objects
ob_plane = bpy.data.objects.new('Plane', me_plane)

# ---- transforms, parenting, visibility, modifiers, constraints
ob_plane.location = (0.0, 0.0, 0.0)
ob_plane.lineart.crease_threshold = 0.0
_m = ob_plane.modifiers.new('Mirror', 'MIRROR')
_m.use_clip = True

# ---- collection membership
col_collection_11.objects.link(ob_plane)

# ---- scene / render settings (as saved in the file)
scene.frame_start = 1; scene.frame_end = 250; scene.frame_set(0)
scene.render.engine = 'BLENDER_EEVEE_NEXT'
scene.render.resolution_percentage = 50
scene.render.dither_intensity = 0.0
scene.cycles.use_denoising = False
scene.cycles.samples = 128
scene.cycles.sampling_pattern = 'TABULATED_SOBOL'
scene.cycles.use_adaptive_sampling = False
scene.cycles.use_light_tree = False
scene.cycles.blur_glossy = 0.0
scene.cycles.sample_clamp_indirect = 0.0
scene.view_settings.view_transform = 'Standard'
bpy.context.view_layer.update()

# ---- added for rendering (the .blend has no active camera and no usable light): camera, sun
cam_auto = bpy.data.cameras.new('AutoCamera')
cam_auto.lens = 50.0
cam_auto.sensor_width = 36.0
cam_auto.clip_end = 1000.0
ob_auto_camera = bpy.data.objects.new('AutoCamera', cam_auto)
scene.collection.objects.link(ob_auto_camera)
ob_auto_camera.location = (6.24347, -7.91126, 5.94063)
ob_auto_camera.rotation_euler = (1.09748, -7.21219e-08, 0.694738)
scene.camera = ob_auto_camera
light_auto_sun = bpy.data.lights.new('AutoSun', 'SUN')
light_auto_sun.energy = 3.0
light_auto_sun.angle = 0.0523599
ob_auto_sun = bpy.data.objects.new('AutoSun', light_auto_sun)
scene.collection.objects.link(ob_auto_sun)
ob_auto_sun.rotation_euler = (0.872665, 0.174533, 0.523599)
bpy.context.view_layer.update()
